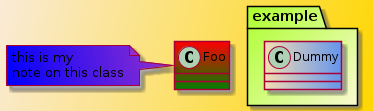

The diagram above was rendered by PlantUML. Its source (embedded in the PNG):
@startuml
skinparam backgroundcolor AntiqueWhite/Gold
skinparam classBackgroundColor Wheat|CornflowerBlue
class Foo #red-green
note left of Foo #blue\9932CC
this is my
note on this class
end note
package example #GreenYellow/LightGoldenRodYellow {
class Dummy
}
@enduml